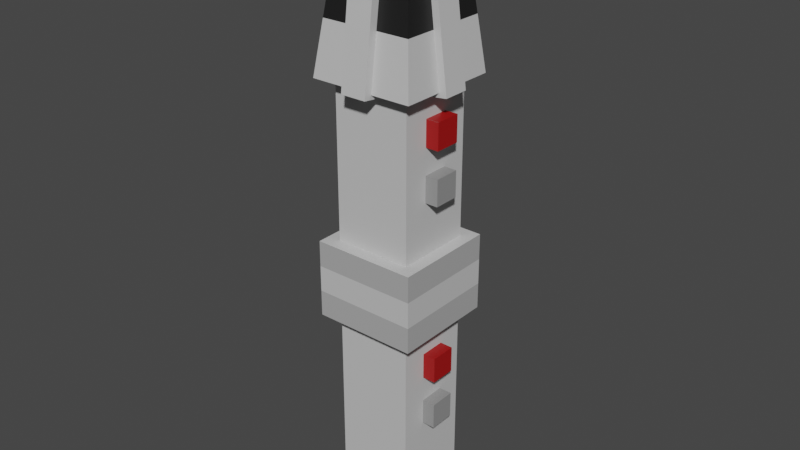 # Source: Maul.blend  (saved by Blender 3.3.6; exported with 4.5.12 LTS)
import bpy
from mathutils import Matrix  # noqa: F401  (used for matrix-valued properties, if any)

bpy.ops.wm.read_factory_settings(use_empty=True)
scene = bpy.context.scene
scene.name = 'Scene'

# ---- collections
col_collection = bpy.data.collections.new('Collection'); scene.collection.children.link(col_collection)

# ---- images (referenced by path relative to the original .blend; pixels are not part of the script)
import os
ASSET_DIR = os.environ.get("B2B_ASSET_DIR", "")  # directory of the original .blend (textures are referenced by path, not embedded)
HERE = os.path.dirname(os.path.abspath(__file__))  # packed textures are extracted next to this script under _unpacked/

def load_image(name, relpath, width, height, colorspace="sRGB"):
    """Load a texture the original file referenced (path relative to the .blend, or extracted next to this script)."""
    p = next((c for c in (os.path.join(HERE, relpath), os.path.join(ASSET_DIR, relpath)) if relpath and os.path.exists(c)), "")
    if p:
        img = bpy.data.images.load(p, check_existing=True)
        img.name = name
    else:  # same state as the original file: an image datablock whose file is absent (Cycles renders it pink)
        img = bpy.data.images.new(name, width, height)
        img.source = "FILE"
        img.filepath = "//" + (relpath or name)
    img.colorspace_settings.name = colorspace
    return img
img_basicmaul_png = load_image('BasicMaul.png', '_unpacked/BasicMaul.5492542d.png', 32, 32, 'sRGB')

# ---- materials (node trees are filled in below, after node groups)
mat_mat_diffuse_cutout = bpy.data.materials.new('MAT_DIFFUSE_CUTOUT')
mat_mat_diffuse_cutout.use_transparent_shadow = False

# ---- material node trees
mat_mat_diffuse_cutout.use_nodes = True; mat_mat_diffuse_cutout.node_tree.nodes.clear()
_N = mat_mat_diffuse_cutout.node_tree.nodes; _L = mat_mat_diffuse_cutout.node_tree.links
n0 = _N.new('ShaderNodeBsdfPrincipled'); n0.name = 'Principled BSDF'; n0.location = (10, 300)
n0.distribution = 'GGX'
n0.subsurface_method = 'BURLEY'
n0.inputs[3].default_value = 1.45
n0.inputs[27].default_value = (0.0, 0.0, 0.0, 1.0)
n0.inputs[28].default_value = 1.0
n1 = _N.new('ShaderNodeOutputMaterial'); n1.name = 'Material Output'; n1.location = (300, 300)
n2 = _N.new('ShaderNodeTexImage'); n2.name = 'Image Texture'; n2.location = (-280, 280)
n2.image = img_basicmaul_png
n2.interpolation = 'Closest'
_L.new(n0.outputs[0], n1.inputs[0])
_L.new(n2.outputs[0], n0.inputs[0])
n1.is_active_output = True

# ---- world
world_world = bpy.data.worlds.new('World'); scene.world = world_world
world_world.use_nodes = True; world_world.node_tree.nodes.clear()
_N = world_world.node_tree.nodes; _L = world_world.node_tree.links
n0 = _N.new('ShaderNodeOutputWorld'); n0.name = 'World Output'; n0.location = (300, 300)
n1 = _N.new('ShaderNodeBackground'); n1.name = 'Background'; n1.location = (10, 300)
n1.inputs[0].default_value = (0.05088, 0.05088, 0.05088, 1.0)
_L.new(n1.outputs[0], n0.inputs[0])
n0.is_active_output = True
world_world.color = (0.05088, 0.05088, 0.05088)
world_world.use_sun_shadow = False
world_world.sun_shadow_jitter_overblur = 0.0

# ---- meshes
me_plane_001 = bpy.data.meshes.new('Plane.001')
me_plane_001.from_pydata([(0.04883, 0.1683, 2.183), (-0.05117, 0.1683, 2.183), (-0.05117, 0.2309, 1.687), (0.04883, 0.2309, 1.687), (0.04883, 0.06909, 2.171), (-0.05117, 0.06909, 2.171), (-0.05117, 0.1317, 1.675), (0.04883, 0.1317, 1.675), (0.1671, -0.05, 2.183), (0.1671, 0.05, 2.183), (0.2297, 0.05, 1.687), (0.2297, -0.05, 1.687), (0.06792, -0.05, 2.171), (0.06792, 0.05, 2.171), (0.1305, 0.05, 1.675), (0.1305, -0.05, 1.675), (-0.1695, -0.05, 2.183), (-0.1695, 0.05, 2.183), (-0.2321, 0.05, 1.687), (-0.2321, -0.05, 1.687), (-0.07026, -0.05, 2.171), (-0.07026, 0.05, 2.171), (-0.1329, 0.05, 1.675), (-0.1329, -0.05, 1.675), (0.04883, -0.1683, 2.183), (-0.05117, -0.1683, 2.183), (-0.05117, -0.2309, 1.687), (0.04883, -0.2309, 1.687), (0.04883, -0.06909, 2.171), (-0.05117, -0.06909, 2.171), (-0.05117, -0.1317, 1.675), (0.04883, -0.1317, 1.675), (-0.2012, -0.2, 1.699), (0.1988, -0.2, 1.699), (0.1513, -0.1458, 2.099), (-0.1487, -0.1458, 2.099), (0.1988, 0.2, 1.699), (0.1513, 0.1542, 2.099), (0.1988, -0.2, 1.699), (0.1513, -0.1458, 2.099), (0.1988, 0.2, 2.299), (0.1988, -0.2, 2.299), (-0.2012, 0.2, 2.299), (-0.2012, -0.2, 2.299), (0.1988, 0.2, 2.099), (0.1988, -0.2, 2.099), (-0.2012, 0.2, 2.099), (-0.2012, -0.2, 2.099), (-0.2012, -0.2, 1.699), (-0.2012, 0.2, 1.699), (0.1988, -0.2, 1.699), (0.1988, 0.2, 1.699), (0.1513, 0.1542, 2.099), (0.1513, -0.1458, 2.099), (-0.1487, 0.1542, 2.099), (-0.1487, -0.1458, 2.099), (0.15, 0.15, 1.7), (0.15, -0.15, 1.7), (-0.15, 0.15, 1.7), (-0.15, -0.15, 1.7), (-0.2, -0.2, 1.1), (-0.2, 0.2, 1.1), (0.2, -0.2, 1.1), (0.2, 0.2, 1.1), (0.2, 0.2, 0.8), (-0.2, 0.2, 0.8), (0.2, -0.2, 0.8), (-0.2, -0.2, 0.8), (-0.15, -0.15, 0.0), (-0.15, 0.15, 0.0), (0.15, 0.15, 0.0), (0.15, -0.15, 0.0), (0.2, -0.05, 1.6), (0.2, 0.05, 1.6), (0.2, 0.05, 1.5), (0.2, -0.05, 1.5), (0.2, -0.05, 1.4), (0.2, 0.05, 1.4), (0.2, 0.05, 1.3), (0.2, -0.05, 1.3), (0.2, -0.05, 0.7), (0.2, 0.05, 0.7), (0.2, 0.05, 0.6), (0.2, -0.05, 0.6), (0.2, -0.05, 0.5), (0.2, 0.05, 0.5), (0.2, 0.05, 0.4), (0.2, -0.05, 0.4), (0.1, 0.05, 1.6), (0.1, -0.05, 1.6), (0.1, 0.05, 1.5), (0.1, -0.05, 1.5), (0.1, -0.05, 1.4), (0.1, 0.05, 1.4), (0.1, 0.05, 1.3), (0.1, -0.05, 1.3), (0.1, -0.05, 0.7), (0.1, 0.05, 0.7), (0.1, 0.05, 0.6), (0.1, -0.05, 0.6), (0.1, -0.05, 0.5), (0.1, 0.05, 0.5), (0.1, 0.05, 0.4), (0.1, -0.05, 0.4), (0.1988, 0.2, 1.699), (0.1513, 0.1542, 2.099), (-0.2012, 0.2, 1.699), (0.1988, 0.2, 1.699), (-0.1487, 0.1542, 2.099), (-0.2012, -0.2, 1.699), (-0.2012, 0.2, 1.699), (-0.1487, 0.1542, 2.099), (-0.1487, -0.1458, 2.099)], [], [(2, 3, 7, 6), (42, 40, 44, 46), (16, 19, 23, 20), (59, 68, 71, 57), (60, 62, 63, 61), (41, 45, 44, 40), (27, 31, 28, 24), (60, 67, 66, 62), (80, 81, 97, 96), (40, 42, 43, 41), (11, 8, 12, 15), (9, 10, 14, 13), (79, 95, 94, 78), (74, 90, 88, 73), (33, 34, 35, 32), (78, 77, 76, 79), (86, 102, 101, 85), (3, 0, 4, 7), (77, 78, 94, 93), (70, 69, 58, 56), (112, 111, 110, 109), (107, 106, 108, 105), (47, 46, 44, 45), (17, 21, 22, 18), (26, 30, 31, 27), (62, 66, 64, 63), (83, 80, 96, 99), (74, 75, 91, 90), (10, 11, 15, 14), (2, 1, 0, 3), (69, 68, 59, 58), (1, 2, 6, 5), (61, 65, 67, 60), (43, 47, 45, 41), (63, 64, 65, 61), (85, 101, 100, 84), (51, 50, 48, 49), (19, 18, 22, 23), (68, 69, 70, 71), (8, 9, 13, 12), (64, 66, 67, 65), (82, 81, 80, 83), (71, 70, 56, 57), (74, 73, 72, 75), (26, 27, 24, 25), (52, 54, 55, 53), (25, 24, 28, 29), (79, 76, 92, 95), (72, 73, 88, 89), (87, 84, 100, 103), (86, 87, 103, 102), (18, 19, 16, 17), (25, 29, 30, 26), (42, 46, 47, 43), (81, 82, 98, 97), (75, 72, 89, 91), (10, 9, 8, 11), (76, 77, 93, 92), (83, 99, 98, 82), (16, 20, 21, 17), (86, 85, 84, 87), (36, 37, 39, 38), (105, 104, 107), (0, 1, 5, 4)])
_uv = me_plane_001.uv_layers.new(name='UVMap')
_uv.uv.foreach_set('vector', [0.625, 0.6875, 0.6562, 0.6875, 0.6562, 0.6562, 0.625, 0.6562, 0.6562, 0.5312, 0.6562, 0.6562, 0.5938, 0.6562, 0.5938, 0.5312, 0.4062, 0.8438, 0.4062, 0.6875, 0.4375, 0.6875, 0.4375, 0.8438, 0.6562, 0.125, 0.125, 0.125, 0.125, 0.03125, 0.6562, 0.03125, 0.125, 0.9062, 0.125, 0.7812, 0.25, 0.7812, 0.25, 0.9062, 0.4688, 0.7188, 0.4688, 0.6562, 0.5938, 0.6562, 0.5938, 0.7188, 0.3125, 0.8125, 0.3438, 0.8125, 0.3438, 0.9688, 0.3125, 0.9688, 0.03125, 0.5625, 0.125, 0.5625, 0.125, 0.6875, 0.03125, 0.6875, 0.9375, 0.6875, 0.9062, 0.6875, 0.9062, 0.7188, 0.9375, 0.7188, 0.5938, 0.7188, 0.5938, 0.8438, 0.4688, 0.8438, 0.4688, 0.7188, 0.09375, 0.8125, 0.09375, 0.9688, 0.125, 0.9688, 0.125, 0.8125, 0.0625, 0.9688, 0.0625, 0.8125, 0.03125, 0.8125, 0.03125, 0.9688, 0.9062, 0.5312, 0.9062, 0.5625, 0.9375, 0.5625, 0.9375, 0.5312, 0.4375, 0.9375, 0.4688, 0.9375, 0.4688, 0.9062, 0.4375, 0.9062, 0.8125, 0.2812, 0.6875, 0.2812, 0.6875, 0.1875, 0.8125, 0.1875, 0.9375, 0.5312, 0.9375, 0.5, 0.9062, 0.5, 0.9062, 0.5312, 0.5938, 0.9062, 0.5938, 0.875, 0.5625, 0.875, 0.5625, 0.9062, 0.6562, 0.6875, 0.6562, 0.8438, 0.6875, 0.8438, 0.6875, 0.6875, 0.9375, 0.5, 0.9375, 0.5312, 0.9688, 0.5312, 0.9688, 0.5, 0.125, 0.3125, 0.125, 0.2188, 0.6562, 0.2188, 0.6562, 0.3125, 0.8125, 0.3125, 0.8125, 0.4062, 0.6875, 0.4062, 0.6875, 0.3125, 0.6875, 0.5312, 0.6875, 0.4375, 0.8125, 0.4375, 0.8125, 0.5312, 0.4688, 0.5312, 0.5938, 0.5312, 0.5938, 0.6562, 0.4688, 0.6562, 0.375, 0.8438, 0.3438, 0.8438, 0.3438, 0.6875, 0.375, 0.6875, 0.2812, 0.8125, 0.2812, 0.7812, 0.3125, 0.7812, 0.3125, 0.8125, 0.125, 0.7812, 0.125, 0.6875, 0.25, 0.6875, 0.25, 0.7812, 0.9375, 0.6562, 0.9375, 0.6875, 0.9688, 0.6875, 0.9688, 0.6562, 0.4375, 0.9375, 0.4062, 0.9375, 0.4062, 0.9688, 0.4375, 0.9688, 0.0625, 0.8125, 0.09375, 0.8125, 0.09375, 0.7812, 0.0625, 0.7812, 0.625, 0.6875, 0.625, 0.8438, 0.6562, 0.8438, 0.6562, 0.6875, 0.125, 0.2188, 0.125, 0.125, 0.6562, 0.125, 0.6562, 0.2188, 0.625, 0.8438, 0.625, 0.6875, 0.5938, 0.6875, 0.5938, 0.8438, 0.25, 0.4688, 0.25, 0.5625, 0.125, 0.5625, 0.125, 0.4688, 0.4062, 0.5312, 0.4688, 0.5312, 0.4688, 0.6562, 0.4062, 0.6562, 0.3438, 0.6875, 0.25, 0.6875, 0.25, 0.5625, 0.3438, 0.5625, 0.5625, 0.9062, 0.5312, 0.9062, 0.5312, 0.9375, 0.5625, 0.9375, 0.8125, 0.9375, 0.6875, 0.9375, 0.6875, 0.8125, 0.8125, 0.8125, 0.4062, 0.6875, 0.375, 0.6875, 0.375, 0.6562, 0.4062, 0.6562, 0.03125, 0.4062, 0.03125, 0.3125, 0.125, 0.3125, 0.125, 0.4062, 0.09375, 0.9688, 0.0625, 0.9688, 0.0625, 1.0, 0.09375, 1.0, 0.25, 0.6875, 0.125, 0.6875, 0.125, 0.5625, 0.25, 0.5625, 0.9062, 0.6562, 0.9062, 0.6875, 0.9375, 0.6875, 0.9375, 0.6562, 0.125, 0.4062, 0.125, 0.3125, 0.6562, 0.3125, 0.6562, 0.4062, 0.4375, 0.9375, 0.4375, 0.9062, 0.4062, 0.9062, 0.4062, 0.9375, 0.2812, 0.8125, 0.3125, 0.8125, 0.3125, 0.9688, 0.2812, 0.9688, 0.967, 0.8085, 0.967, 0.9036, 0.8719, 0.9036, 0.8719, 0.8085, 0.2812, 0.9688, 0.3125, 0.9688, 0.3125, 1.0, 0.2812, 1.0, 0.9062, 0.5312, 0.9062, 0.5, 0.875, 0.5, 0.875, 0.5312, 0.4062, 0.9062, 0.4375, 0.9062, 0.4375, 0.875, 0.4062, 0.875, 0.5938, 0.9375, 0.5625, 0.9375, 0.5625, 0.9688, 0.5938, 0.9688, 0.5938, 0.9062, 0.5938, 0.9375, 0.625, 0.9375, 0.625, 0.9062, 0.375, 0.6875, 0.4062, 0.6875, 0.4062, 0.8438, 0.375, 0.8438, 0.2812, 0.9688, 0.25, 0.9688, 0.25, 0.8125, 0.2812, 0.8125, 0.5938, 0.4688, 0.5938, 0.5312, 0.4688, 0.5312, 0.4688, 0.4688, 0.9062, 0.6875, 0.9062, 0.6562, 0.875, 0.6562, 0.875, 0.6875, 0.4062, 0.9375, 0.4062, 0.9062, 0.375, 0.9062, 0.375, 0.9375, 0.0625, 0.8125, 0.0625, 0.9688, 0.09375, 0.9688, 0.09375, 0.8125, 0.9062, 0.5, 0.9375, 0.5, 0.9375, 0.4688, 0.9062, 0.4688, 0.9375, 0.6562, 0.9375, 0.625, 0.9062, 0.625, 0.9062, 0.6562, 0.4062, 0.8438, 0.4062, 0.875, 0.375, 0.875, 0.375, 0.8438, 0.5938, 0.9062, 0.5625, 0.9062, 0.5625, 0.9375, 0.5938, 0.9375, 0.8125, 0.1562, 0.6875, 0.1562, 0.6875, 0.0625, 0.8125, 0.0625, 0.8125, 0.5312, 0.6875, 0.5312, 0.6875, 0.5312, 0.6562, 0.8438, 0.625, 0.8438, 0.625, 0.875, 0.6562, 0.875])
me_plane_001.materials.append(mat_mat_diffuse_cutout)
me_plane_001.use_remesh_fix_poles = True
me_plane_001.use_remesh_preserve_attributes = False
me_plane_001.use_mirror_vertex_groups = False
me_plane_001.update()

# ---- objects
ob_plane_001 = bpy.data.objects.new('Plane.001', me_plane_001)
ob_blade_primary = bpy.data.objects.new('blade_primary', None)
ob_main_hand = bpy.data.objects.new('main_hand', None)

# ---- transforms, parenting, visibility, modifiers, constraints
ob_plane_001.location = (0.0, 0.0, 0.0)
ob_plane_001.lineart.crease_threshold = 0.0
ob_blade_primary.location = (-0.001167, -1.043e-07, 2.299)
ob_blade_primary.empty_display_type = 'ARROWS'
ob_main_hand.location = (-0.001167, -1.043e-07, 1.473)
ob_main_hand.empty_display_type = 'ARROWS'

# ---- collection membership
col_collection.objects.link(ob_plane_001)
col_collection.objects.link(ob_blade_primary)
col_collection.objects.link(ob_main_hand)

# ---- scene / render settings (as saved in the file)
scene.frame_start = 1; scene.frame_end = 250; scene.frame_set(1)
scene.render.engine = 'BLENDER_EEVEE_NEXT'
scene.cycles.use_denoising = False
scene.cycles.samples = 128
scene.cycles.sampling_pattern = 'TABULATED_SOBOL'
scene.cycles.use_adaptive_sampling = False
scene.cycles.use_light_tree = False
scene.view_settings.view_transform = 'Filmic'
bpy.context.view_layer.update()

# ---- added for rendering (the .blend has no active camera and no usable light): camera, sun
cam_auto = bpy.data.cameras.new('AutoCamera')
cam_auto.lens = 50.0
cam_auto.sensor_width = 36.0
cam_auto.clip_end = 1000.0
ob_auto_camera = bpy.data.objects.new('AutoCamera', cam_auto)
scene.collection.objects.link(ob_auto_camera)
ob_auto_camera.location = (2.21004, -2.65345, 2.91844)
ob_auto_camera.rotation_euler = (1.09748, -7.21219e-08, 0.694738)
scene.camera = ob_auto_camera
light_auto_sun = bpy.data.lights.new('AutoSun', 'SUN')
light_auto_sun.energy = 3.0
light_auto_sun.angle = 0.0523599
ob_auto_sun = bpy.data.objects.new('AutoSun', light_auto_sun)
scene.collection.objects.link(ob_auto_sun)
ob_auto_sun.rotation_euler = (0.872665, 0.174533, 0.523599)
bpy.context.view_layer.update()
